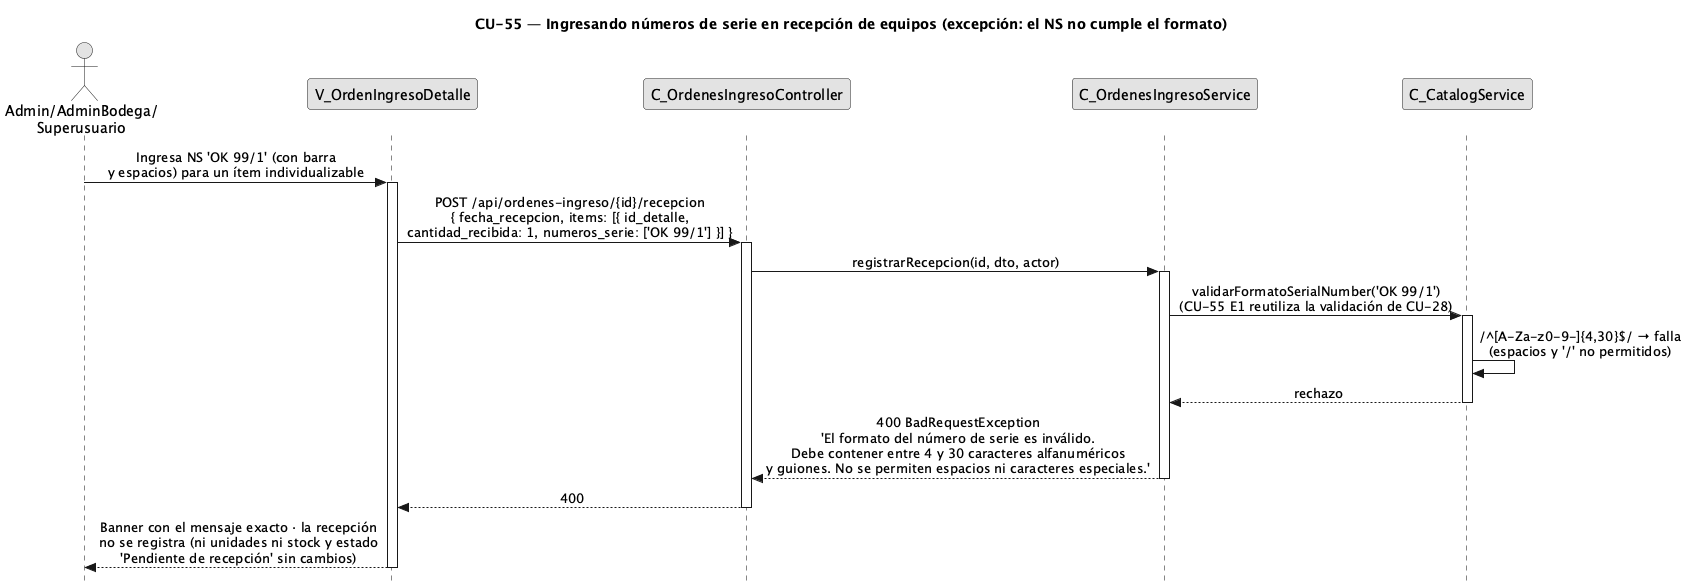

The diagram above was rendered by PlantUML. Its source (embedded in the PNG):
@startuml CU55-NumSerieRecepcion-Exc-FormatoInvalido
title CU-55 — Ingresando números de serie en recepción de equipos (excepción: el NS no cumple el formato)
skinparam style strictuml
skinparam monochrome true
skinparam shadowing false
skinparam sequenceMessageAlign center
<style>
sequenceDiagram {
  participant {
    margin 25
  }
  actor {
    margin 20
  }
}
</style>
skinparam sequence {
  MessageAlign center
  LifeLineBorderColor black
}
hide footbox

actor "Admin/AdminBodega/\nSuperusuario" as user
participant "V_OrdenIngresoDetalle" as view
participant "C_OrdenesIngresoController" as ctrl
participant "C_OrdenesIngresoService" as svc
participant "C_CatalogService" as cat

user -> view : Ingresa NS 'OK 99/1' (con barra\ny espacios) para un ítem individualizable
activate view
view -> ctrl : POST /api/ordenes-ingreso/{id}/recepcion\n{ fecha_recepcion, items: [{ id_detalle,\ncantidad_recibida: 1, numeros_serie: ['OK 99/1'] }] }
activate ctrl
ctrl -> svc : registrarRecepcion(id, dto, actor)
activate svc

svc -> cat : validarFormatoSerialNumber('OK 99/1')\n(CU-55 E1 reutiliza la validación de CU-28)
activate cat
cat -> cat : /^[A-Za-z0-9-]{4,30}$/ → falla\n(espacios y '/' no permitidos)
cat --> svc : rechazo
deactivate cat

svc --> ctrl : 400 BadRequestException\n'El formato del número de serie es inválido.\nDebe contener entre 4 y 30 caracteres alfanuméricos\ny guiones. No se permiten espacios ni caracteres especiales.'
deactivate svc
ctrl --> view : 400
deactivate ctrl
view --> user : Banner con el mensaje exacto · la recepción\nno se registra (ni unidades ni stock y estado\n'Pendiente de recepción' sin cambios)
deactivate view
@enduml